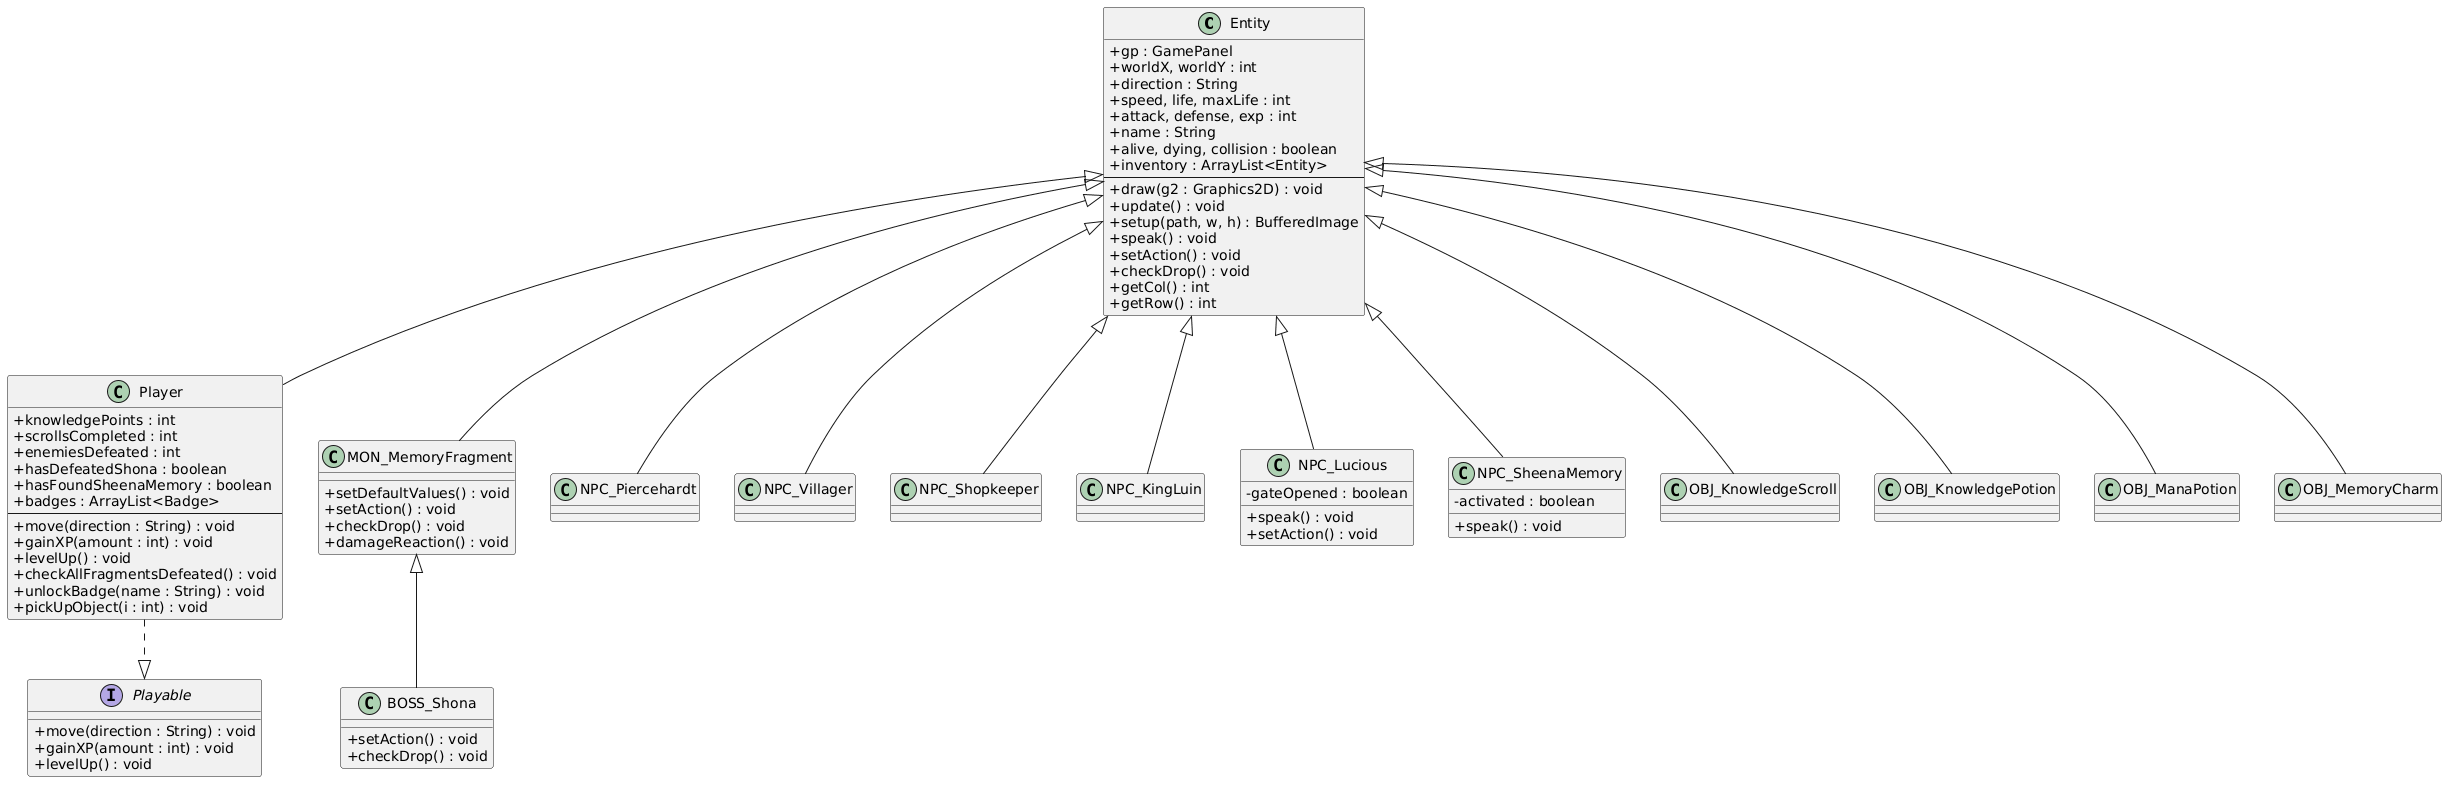

The diagram above was rendered by PlantUML. Its source (embedded in the PNG):
@startuml
skinparam classAttributeIconSize 0
skinparam backgroundColor #FFFFFF

class Entity {
  + gp : GamePanel
  + worldX, worldY : int
  + direction : String
  + speed, life, maxLife : int
  + attack, defense, exp : int
  + name : String
  + alive, dying, collision : boolean
  + inventory : ArrayList<Entity>
  --
  + draw(g2 : Graphics2D) : void
  + update() : void
  + setup(path, w, h) : BufferedImage
  + speak() : void
  + setAction() : void
  + checkDrop() : void
  + getCol() : int
  + getRow() : int
}

class Player {
  + knowledgePoints : int
  + scrollsCompleted : int
  + enemiesDefeated : int
  + hasDefeatedShona : boolean
  + hasFoundSheenaMemory : boolean
  + badges : ArrayList<Badge>
  --
  + move(direction : String) : void
  + gainXP(amount : int) : void
  + levelUp() : void
  + checkAllFragmentsDefeated() : void
  + unlockBadge(name : String) : void
  + pickUpObject(i : int) : void
}

class MON_MemoryFragment {
  + setDefaultValues() : void
  + setAction() : void
  + checkDrop() : void
  + damageReaction() : void
}

class BOSS_Shona {
  + setAction() : void
  + checkDrop() : void
}

class NPC_Piercehardt
class NPC_Villager
class NPC_Shopkeeper
class NPC_KingLuin
class NPC_Lucious {
  - gateOpened : boolean
  + speak() : void
  + setAction() : void
}
class NPC_SheenaMemory {
  - activated : boolean
  + speak() : void
}

class OBJ_KnowledgeScroll
class OBJ_KnowledgePotion
class OBJ_ManaPotion
class OBJ_MemoryCharm

interface Playable {
  + move(direction : String) : void
  + gainXP(amount : int) : void
  + levelUp() : void
}

Entity <|-- Player
Entity <|-- MON_MemoryFragment
MON_MemoryFragment <|-- BOSS_Shona
Entity <|-- NPC_Piercehardt
Entity <|-- NPC_Villager
Entity <|-- NPC_Shopkeeper
Entity <|-- NPC_KingLuin
Entity <|-- NPC_Lucious
Entity <|-- NPC_SheenaMemory
Entity <|-- OBJ_KnowledgeScroll
Entity <|-- OBJ_KnowledgePotion
Entity <|-- OBJ_ManaPotion
Entity <|-- OBJ_MemoryCharm

Player ..|> Playable
@enduml